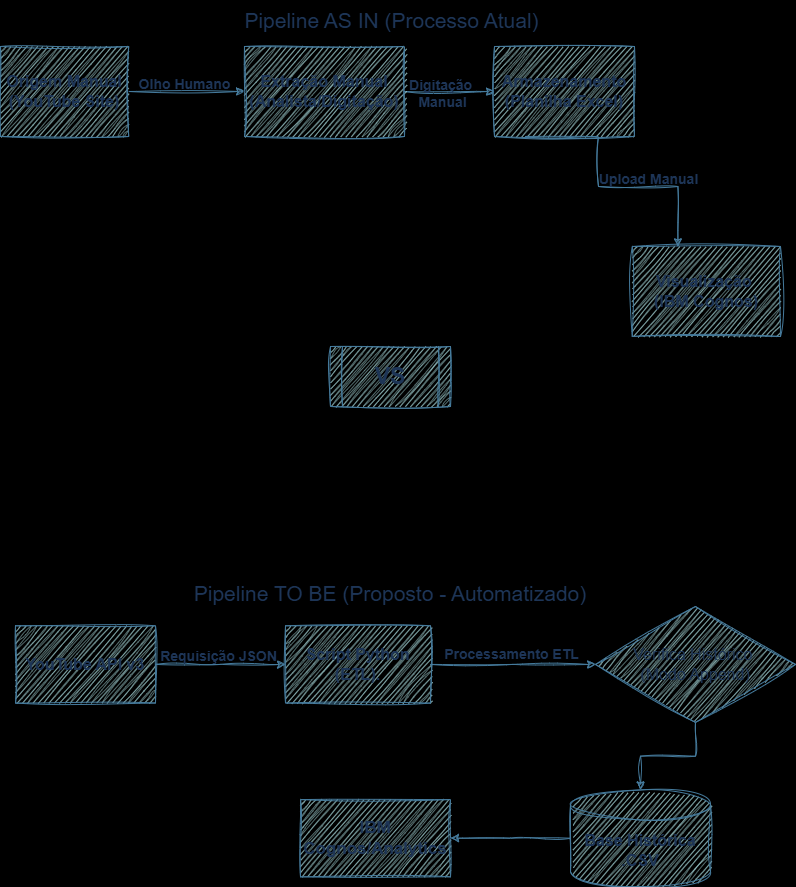

The diagram above was exported from draw.io. Its source (the exported page's mxGraphModel, read from the mxfile embedded in the PNG):
<mxGraphModel dx="1554" dy="815" grid="1" gridSize="10" guides="1" tooltips="1" connect="1" arrows="1" fold="1" page="1" pageScale="1" pageWidth="850" pageHeight="1100" background="light-dark(#000000,#101010)" math="0" shadow="0" adaptiveColors="auto">
  <root>
    <mxCell id="0" />
    <mxCell id="1" parent="0" />
    <mxCell id="I3OxIPFm2RkXC3vR9gdf-10" connectable="0" parent="1" style="group;spacingLeft=1;align=center;labelPosition=center;verticalLabelPosition=top;verticalAlign=bottom;html=1;labelBackgroundColor=none;sketch=1;curveFitting=1;jiggle=2;rounded=0;fontColor=light-dark(#1D3557,#FFFFFF);fontSize=21;spacingBottom=3;fontStyle=0" value="&lt;span style=&quot;line-height: 190%;&quot;&gt;Pipeline AS IN (Processo Atual)&lt;/span&gt;" vertex="1">
      <mxGeometry height="90" width="780" x="35" y="150" as="geometry" />
    </mxCell>
    <mxCell id="I3OxIPFm2RkXC3vR9gdf-1" parent="I3OxIPFm2RkXC3vR9gdf-10" style="rounded=0;whiteSpace=wrap;html=1;fontSize=16;labelBackgroundColor=none;sketch=1;curveFitting=1;jiggle=2;fillColor=#A8DADC;strokeColor=#457B9D;fontColor=light-dark(#1D3557,#FFFFFF);fontStyle=1" value="&lt;font dir=&quot;auto&quot; style=&quot;vertical-align: inherit;&quot;&gt;&lt;font dir=&quot;auto&quot; style=&quot;vertical-align: inherit;&quot;&gt;Origem Manual (YouTube Site)&lt;/font&gt;&lt;/font&gt;" vertex="1">
      <mxGeometry height="90" width="128.22" as="geometry" />
    </mxCell>
    <mxCell id="I3OxIPFm2RkXC3vR9gdf-9" connectable="0" parent="I3OxIPFm2RkXC3vR9gdf-10" style="group;labelBackgroundColor=none;sketch=1;curveFitting=1;jiggle=2;rounded=0;fontColor=#1D3557;" value="" vertex="1">
      <mxGeometry height="60" width="555.6164383561645" x="234.00356164383567" y="30" as="geometry" />
    </mxCell>
    <mxCell id="I3OxIPFm2RkXC3vR9gdf-6" edge="1" parent="I3OxIPFm2RkXC3vR9gdf-9" source="I3OxIPFm2RkXC3vR9gdf-2" style="edgeStyle=orthogonalEdgeStyle;rounded=0;orthogonalLoop=1;jettySize=auto;html=1;labelBackgroundColor=none;fontColor=light-dark(#1D3557,#FFFFFF);sketch=1;curveFitting=1;jiggle=2;strokeColor=#457B9D;fontStyle=1" target="I3OxIPFm2RkXC3vR9gdf-3">
      <mxGeometry relative="1" as="geometry" />
    </mxCell>
    <mxCell id="I3OxIPFm2RkXC3vR9gdf-27" connectable="0" parent="I3OxIPFm2RkXC3vR9gdf-6" style="edgeLabel;html=1;align=center;verticalAlign=middle;resizable=0;points=[];fontSize=14;labelBackgroundColor=none;sketch=1;curveFitting=1;jiggle=2;rounded=0;fontColor=light-dark(#1D3557,#FFFFFF);fontStyle=1" value="Digitação&amp;nbsp;&lt;div&gt;Manual&lt;/div&gt;" vertex="1">
      <mxGeometry relative="1" x="-0.1765" y="-1" as="geometry">
        <mxPoint as="offset" />
      </mxGeometry>
    </mxCell>
    <mxCell id="I3OxIPFm2RkXC3vR9gdf-2" parent="I3OxIPFm2RkXC3vR9gdf-9" style="rounded=0;whiteSpace=wrap;html=1;fontSize=16;labelBackgroundColor=none;sketch=1;curveFitting=1;jiggle=2;fillColor=#A8DADC;strokeColor=#457B9D;fontColor=light-dark(#1D3557,#FFFFFF);fontStyle=1" value="&lt;font dir=&quot;auto&quot; style=&quot;vertical-align: inherit;&quot;&gt;&lt;font dir=&quot;auto&quot; style=&quot;vertical-align: inherit;&quot;&gt;Extração Manual (Analista/Digitação)&lt;/font&gt;&lt;/font&gt;" vertex="1">
      <mxGeometry height="90" width="160" x="10" y="-30" as="geometry" />
    </mxCell>
    <mxCell id="I3OxIPFm2RkXC3vR9gdf-3" parent="I3OxIPFm2RkXC3vR9gdf-9" style="rounded=0;whiteSpace=wrap;html=1;fontSize=16;labelBackgroundColor=none;sketch=1;curveFitting=1;jiggle=2;fillColor=#A8DADC;strokeColor=#457B9D;fontColor=light-dark(#1D3557,#FFFFFF);fontStyle=1" value="&lt;font dir=&quot;auto&quot; style=&quot;vertical-align: inherit;&quot;&gt;&lt;font dir=&quot;auto&quot; style=&quot;vertical-align: inherit;&quot;&gt;&lt;font dir=&quot;auto&quot; style=&quot;vertical-align: inherit;&quot;&gt;&lt;font dir=&quot;auto&quot; style=&quot;vertical-align: inherit;&quot;&gt;Armazenamento (Planilha Excel)&lt;/font&gt;&lt;/font&gt;&lt;/font&gt;&lt;/font&gt;" vertex="1">
      <mxGeometry height="90" width="140" x="260" y="-30" as="geometry" />
    </mxCell>
    <mxCell id="I3OxIPFm2RkXC3vR9gdf-5" edge="1" parent="I3OxIPFm2RkXC3vR9gdf-10" source="I3OxIPFm2RkXC3vR9gdf-1" style="edgeStyle=orthogonalEdgeStyle;rounded=0;orthogonalLoop=1;jettySize=auto;html=1;labelBackgroundColor=none;fontColor=light-dark(#1D3557,#FFFFFF);sketch=1;curveFitting=1;jiggle=2;strokeColor=#457B9D;fontStyle=1" target="I3OxIPFm2RkXC3vR9gdf-2">
      <mxGeometry relative="1" as="geometry" />
    </mxCell>
    <mxCell id="I3OxIPFm2RkXC3vR9gdf-25" connectable="0" parent="I3OxIPFm2RkXC3vR9gdf-5" style="edgeLabel;html=1;align=center;verticalAlign=middle;resizable=0;points=[];fontSize=14;labelBackgroundColor=none;sketch=1;curveFitting=1;jiggle=2;rounded=0;fontColor=light-dark(#1D3557,#FFFFFF);spacingBottom=20;fontStyle=1" value="Olho Humano" vertex="1">
      <mxGeometry relative="1" x="-0.0489" y="-2" as="geometry">
        <mxPoint as="offset" />
      </mxGeometry>
    </mxCell>
    <mxCell id="I3OxIPFm2RkXC3vR9gdf-23" connectable="0" parent="1" style="group;fontSize=21;labelPosition=center;verticalLabelPosition=top;align=center;verticalAlign=bottom;labelBackgroundColor=none;sketch=1;curveFitting=1;jiggle=2;rounded=0;fontColor=light-dark(#1D3557,#FFFFFF);spacingTop=3;fontStyle=0" value="Pipeline TO BE (Proposto - Automatizado)" vertex="1">
      <mxGeometry height="280" width="700" x="75" y="710" as="geometry" />
    </mxCell>
    <mxCell id="I3OxIPFm2RkXC3vR9gdf-15" edge="1" parent="I3OxIPFm2RkXC3vR9gdf-23" source="I3OxIPFm2RkXC3vR9gdf-13" style="edgeStyle=orthogonalEdgeStyle;rounded=0;orthogonalLoop=1;jettySize=auto;html=1;entryX=0;entryY=0.5;entryDx=0;entryDy=0;labelBackgroundColor=none;fontColor=light-dark(#1D3557,#FFFFFF);sketch=1;curveFitting=1;jiggle=2;strokeColor=#457B9D;fontStyle=1" target="I3OxIPFm2RkXC3vR9gdf-14">
      <mxGeometry relative="1" as="geometry" />
    </mxCell>
    <mxCell id="I3OxIPFm2RkXC3vR9gdf-29" connectable="0" parent="I3OxIPFm2RkXC3vR9gdf-15" style="edgeLabel;html=1;align=center;verticalAlign=middle;resizable=0;points=[];fontSize=14;labelBackgroundColor=none;sketch=1;curveFitting=1;jiggle=2;rounded=0;fontColor=light-dark(#1D3557,#FFFFFF);spacingTop=-16;fontStyle=1" value="Requisição JSON" vertex="1">
      <mxGeometry relative="1" x="-0.0514" as="geometry">
        <mxPoint as="offset" />
      </mxGeometry>
    </mxCell>
    <mxCell id="I3OxIPFm2RkXC3vR9gdf-13" parent="I3OxIPFm2RkXC3vR9gdf-23" style="rounded=0;whiteSpace=wrap;html=1;fontSize=16;labelBackgroundColor=none;sketch=1;curveFitting=1;jiggle=2;fillColor=#A8DADC;strokeColor=#457B9D;fontColor=light-dark(#1D3557,#FFFFFF);fontStyle=1" value="YouTube API v3" vertex="1">
      <mxGeometry height="77.24137931034483" width="140" x="-25" y="19.310344827586206" as="geometry" />
    </mxCell>
    <mxCell id="I3OxIPFm2RkXC3vR9gdf-17" edge="1" parent="I3OxIPFm2RkXC3vR9gdf-23" source="I3OxIPFm2RkXC3vR9gdf-14" style="edgeStyle=orthogonalEdgeStyle;rounded=0;orthogonalLoop=1;jettySize=auto;html=1;labelBackgroundColor=none;fontColor=light-dark(#1D3557,#FFFFFF);sketch=1;curveFitting=1;jiggle=2;strokeColor=#457B9D;fontStyle=1" target="I3OxIPFm2RkXC3vR9gdf-16">
      <mxGeometry relative="1" as="geometry" />
    </mxCell>
    <mxCell id="I3OxIPFm2RkXC3vR9gdf-30" connectable="0" parent="I3OxIPFm2RkXC3vR9gdf-17" style="edgeLabel;html=1;align=center;verticalAlign=middle;resizable=0;points=[];fontSize=14;labelBackgroundColor=none;sketch=1;curveFitting=1;jiggle=2;rounded=0;fontColor=light-dark(#1D3557,#FFFFFF);spacingBottom=22;fontStyle=1" value="Processamento ETL" vertex="1">
      <mxGeometry relative="1" x="0.1236" as="geometry">
        <mxPoint x="-12" as="offset" />
      </mxGeometry>
    </mxCell>
    <mxCell id="I3OxIPFm2RkXC3vR9gdf-14" parent="I3OxIPFm2RkXC3vR9gdf-23" style="rounded=0;whiteSpace=wrap;html=1;fontSize=16;labelBackgroundColor=none;sketch=1;curveFitting=1;jiggle=2;fillColor=#A8DADC;strokeColor=#457B9D;fontColor=light-dark(#1D3557,#FFFFFF);fontStyle=1" value="Script Python (ETL)." vertex="1">
      <mxGeometry height="77.24137931034483" width="145" x="245" y="19.310344827586206" as="geometry" />
    </mxCell>
    <mxCell id="I3OxIPFm2RkXC3vR9gdf-20" edge="1" parent="I3OxIPFm2RkXC3vR9gdf-23" source="I3OxIPFm2RkXC3vR9gdf-16" style="edgeStyle=orthogonalEdgeStyle;rounded=0;orthogonalLoop=1;jettySize=auto;html=1;labelBackgroundColor=none;fontColor=light-dark(#1D3557,#FFFFFF);sketch=1;curveFitting=1;jiggle=2;strokeColor=#457B9D;fontStyle=1" target="I3OxIPFm2RkXC3vR9gdf-19">
      <mxGeometry relative="1" as="geometry" />
    </mxCell>
    <mxCell id="I3OxIPFm2RkXC3vR9gdf-16" parent="I3OxIPFm2RkXC3vR9gdf-23" style="rhombus;whiteSpace=wrap;html=1;fontSize=16;labelBackgroundColor=none;sketch=1;curveFitting=1;jiggle=2;rounded=0;fillColor=#A8DADC;strokeColor=#457B9D;fontColor=#1D3557;" value="Verifica Histórico&amp;nbsp;&lt;div&gt;(Modo Append)&lt;/div&gt;" vertex="1">
      <mxGeometry height="115.86206896551725" width="200" x="555" as="geometry" />
    </mxCell>
    <mxCell id="I3OxIPFm2RkXC3vR9gdf-22" edge="1" parent="I3OxIPFm2RkXC3vR9gdf-23" source="I3OxIPFm2RkXC3vR9gdf-19" style="edgeStyle=orthogonalEdgeStyle;rounded=0;orthogonalLoop=1;jettySize=auto;html=1;labelBackgroundColor=none;fontColor=light-dark(#1D3557,#FFFFFF);sketch=1;curveFitting=1;jiggle=2;strokeColor=#457B9D;fontStyle=1" target="I3OxIPFm2RkXC3vR9gdf-21">
      <mxGeometry relative="1" as="geometry" />
    </mxCell>
    <mxCell id="I3OxIPFm2RkXC3vR9gdf-19" parent="I3OxIPFm2RkXC3vR9gdf-23" style="shape=cylinder3;whiteSpace=wrap;html=1;boundedLbl=1;backgroundOutline=1;size=15;labelBackgroundColor=none;sketch=1;curveFitting=1;jiggle=2;rounded=0;fillColor=#A8DADC;strokeColor=#457B9D;fontColor=light-dark(#1D3557,#FFFFFF);fontStyle=1" value="&lt;font style=&quot;font-size: 16px;&quot;&gt;Base Histórica .CSV&lt;/font&gt;" vertex="1">
      <mxGeometry height="96.55172413793103" width="140" x="530" y="183.44827586206898" as="geometry" />
    </mxCell>
    <mxCell id="I3OxIPFm2RkXC3vR9gdf-21" parent="I3OxIPFm2RkXC3vR9gdf-23" style="rounded=0;whiteSpace=wrap;html=1;fontSize=17;labelBackgroundColor=none;sketch=1;curveFitting=1;jiggle=2;fillColor=#A8DADC;strokeColor=#457B9D;fontColor=light-dark(#1D3557,#FFFFFF);fontStyle=1" value="IBM Cognos/Analytics" vertex="1">
      <mxGeometry height="77.24137931034483" width="150" x="260" y="193.10344827586206" as="geometry" />
    </mxCell>
    <mxCell id="I3OxIPFm2RkXC3vR9gdf-28" parent="1" style="shape=process;whiteSpace=wrap;html=1;backgroundOutline=1;labelBackgroundColor=none;sketch=1;curveFitting=1;jiggle=2;rounded=0;fillColor=#A8DADC;strokeColor=#457B9D;fontColor=light-dark(#1D3557,#FFFFFF);fontStyle=1" value="&lt;font style=&quot;font-size: 23px;&quot;&gt;VS&lt;/font&gt;" vertex="1">
      <mxGeometry height="60" width="120" x="365" y="450" as="geometry" />
    </mxCell>
    <mxCell id="I3OxIPFm2RkXC3vR9gdf-4" parent="1" style="rounded=0;whiteSpace=wrap;html=1;fontSize=16;labelBackgroundColor=none;sketch=1;curveFitting=1;jiggle=2;fillColor=#A8DADC;strokeColor=#457B9D;fontColor=light-dark(#1D3557,#FFFFFF);fontStyle=1" value="&lt;font dir=&quot;auto&quot; style=&quot;vertical-align: inherit;&quot;&gt;&lt;font dir=&quot;auto&quot; style=&quot;vertical-align: inherit;&quot;&gt;&lt;font dir=&quot;auto&quot; style=&quot;vertical-align: inherit;&quot;&gt;&lt;font dir=&quot;auto&quot; style=&quot;vertical-align: inherit;&quot;&gt;Visualização&amp;nbsp;&lt;/font&gt;&lt;/font&gt;&lt;/font&gt;&lt;/font&gt;&lt;div&gt;&lt;font dir=&quot;auto&quot; style=&quot;vertical-align: inherit;&quot;&gt;&lt;font dir=&quot;auto&quot; style=&quot;vertical-align: inherit;&quot;&gt;(IBM Cognos)&lt;/font&gt;&lt;/font&gt;&lt;/div&gt;" vertex="1">
      <mxGeometry height="90" width="148.22" x="666.78" y="350" as="geometry" />
    </mxCell>
    <mxCell id="I3OxIPFm2RkXC3vR9gdf-7" edge="1" parent="1" source="I3OxIPFm2RkXC3vR9gdf-3" style="edgeStyle=orthogonalEdgeStyle;rounded=0;orthogonalLoop=1;jettySize=auto;html=1;exitX=0.25;exitY=1;exitDx=0;exitDy=0;entryX=0.308;entryY=0.004;entryDx=0;entryDy=0;entryPerimeter=0;labelBackgroundColor=none;fontColor=light-dark(#1D3557,#FFFFFF);sketch=1;curveFitting=1;jiggle=2;strokeColor=#457B9D;fontStyle=1" target="I3OxIPFm2RkXC3vR9gdf-4">
      <mxGeometry relative="1" as="geometry">
        <Array as="points">
          <mxPoint x="560" y="240" />
          <mxPoint x="633" y="240" />
          <mxPoint x="633" y="290" />
          <mxPoint x="711" y="290" />
        </Array>
        <mxPoint x="557.5" y="240" as="sourcePoint" />
        <mxPoint x="632.5" y="320" as="targetPoint" />
      </mxGeometry>
    </mxCell>
    <mxCell id="I3OxIPFm2RkXC3vR9gdf-26" connectable="0" parent="I3OxIPFm2RkXC3vR9gdf-7" style="edgeLabel;html=1;align=center;verticalAlign=middle;resizable=0;points=[];fontSize=14;labelBackgroundColor=none;sketch=1;curveFitting=1;jiggle=2;rounded=0;fontColor=light-dark(#1D3557,#FFFFFF);spacingLeft=91;fontStyle=1" value="Upload Manual" vertex="1">
      <mxGeometry relative="1" x="-0.1928" y="1" as="geometry">
        <mxPoint x="3" y="12" as="offset" />
      </mxGeometry>
    </mxCell>
  </root>
</mxGraphModel>